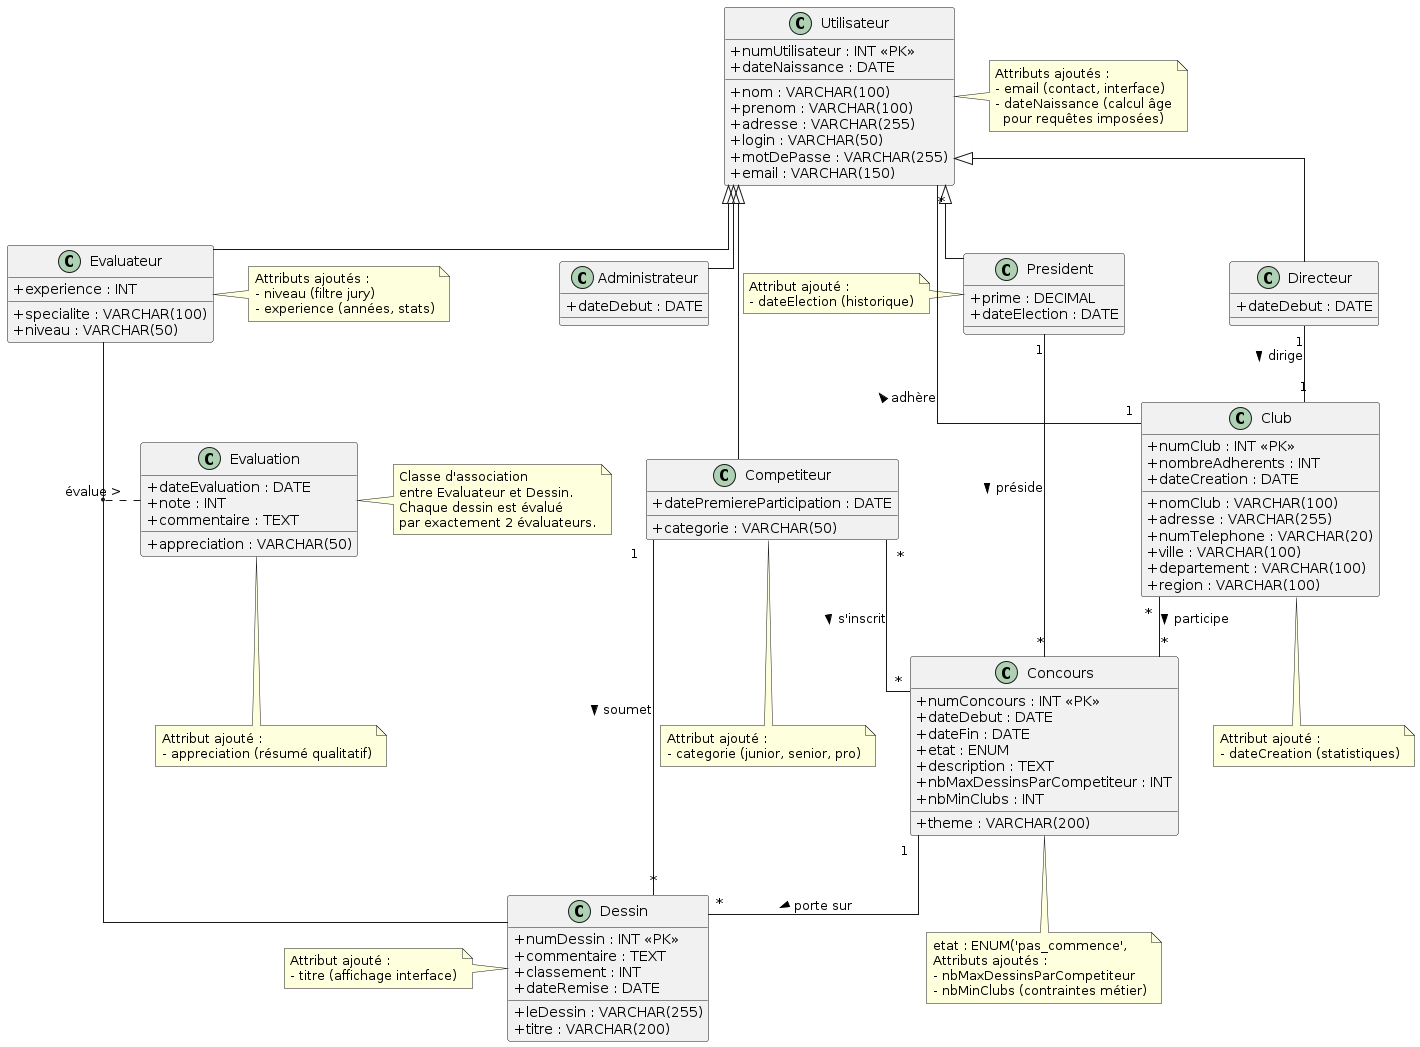

The diagram above was rendered by PlantUML. Its source (embedded in the PNG):
@startuml
skinparam classAttributeIconSize 0
skinparam linetype ortho

class Club {
  + numClub : INT <<PK>>
  + nomClub : VARCHAR(100)
  + adresse : VARCHAR(255)
  + numTelephone : VARCHAR(20)
  + nombreAdherents : INT
  + ville : VARCHAR(100)
  + departement : VARCHAR(100)
  + region : VARCHAR(100)
  + dateCreation : DATE
}

class Utilisateur {
  + numUtilisateur : INT <<PK>>
  + nom : VARCHAR(100)
  + prenom : VARCHAR(100)
  + adresse : VARCHAR(255)
  + login : VARCHAR(50)
  + motDePasse : VARCHAR(255)
  + email : VARCHAR(150)
  + dateNaissance : DATE
}

class Administrateur {
  + dateDebut : DATE
}

class Directeur {
  + dateDebut : DATE
}

class President {
  + prime : DECIMAL
  + dateElection : DATE
}

class Competiteur {
  + datePremiereParticipation : DATE
  + categorie : VARCHAR(50)
}

class Evaluateur {
  + specialite : VARCHAR(100)
  + niveau : VARCHAR(50)
  + experience : INT
}

class Concours {
  + numConcours : INT <<PK>>
  + theme : VARCHAR(200)
  + dateDebut : DATE
  + dateFin : DATE
  + etat : ENUM
  + description : TEXT
  + nbMaxDessinsParCompetiteur : INT
  + nbMinClubs : INT
}

class Dessin {
  + numDessin : INT <<PK>>
  + commentaire : TEXT
  + classement : INT
  + dateRemise : DATE
  + leDessin : VARCHAR(255)
  + titre : VARCHAR(200)
}

class Evaluation {
  + dateEvaluation : DATE
  + note : INT
  + commentaire : TEXT
  + appreciation : VARCHAR(50)
}

' === HERITAGE ===
Utilisateur <|-- Administrateur
Utilisateur <|-- Directeur
Utilisateur <|-- President
Utilisateur <|-- Competiteur
Utilisateur <|-- Evaluateur

' === ASSOCIATIONS ===

Club "1" -- "*" Utilisateur : adhère >
Club "*" -- "*" Concours : participe >
Directeur "1" -- "1" Club : dirige >
President "1" -- "*" Concours : préside >
Competiteur "*" -- "*" Concours : s'inscrit >
Competiteur "1" -- "*" Dessin : soumet >
Concours "1" -- "*" Dessin : porte sur >
(Evaluateur, Dessin) .. Evaluation : évalue >

note right of Evaluation
  Classe d'association
  entre Evaluateur et Dessin.
  Chaque dessin est évalué
  par exactement 2 évaluateurs.
end note

note bottom of Concours
  etat : ENUM('pas_commence',
  'en_cours', 'attente',
  'resultat', 'evalue')
  Attributs ajoutés :
  - nbMaxDessinsParCompetiteur
  - nbMinClubs (contraintes métier)
end note

note right of Utilisateur
  Attributs ajoutés :
  - email (contact, interface)
  - dateNaissance (calcul âge
    pour requêtes imposées)
end note

note bottom of Club
  Attribut ajouté :
  - dateCreation (statistiques)
end note

note right of Evaluateur
  Attributs ajoutés :
  - niveau (filtre jury)
  - experience (années, stats)
end note

note left of Dessin
  Attribut ajouté :
  - titre (affichage interface)
end note

note bottom of Competiteur
  Attribut ajouté :
  - categorie (junior, senior, pro)
end note

note left of President
  Attribut ajouté :
  - dateElection (historique)
end note

note bottom of Evaluation
  Attribut ajouté :
  - appreciation (résumé qualitatif)
end note
@enduml